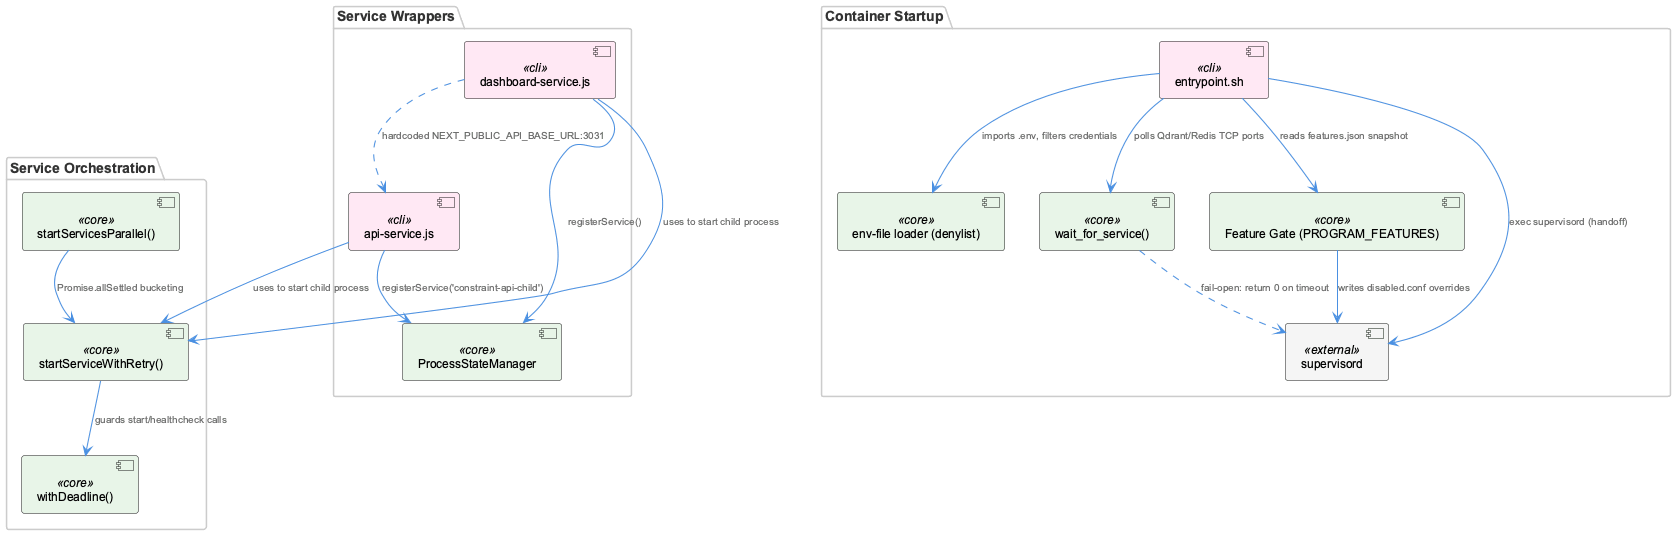

The diagram above was rendered by PlantUML. Its source (embedded in the PNG):
@startuml
!include /Users/Q284340/Agentic/coding/docs/puml/_standard-style.puml

package "Service Orchestration" {
  component "startServiceWithRetry()" as retry <<core>>
  component "withDeadline()" as deadline <<core>>
  component "startServicesParallel()" as parallel <<core>>
}

package "Service Wrappers" {
  component "api-service.js" as apisvc <<cli>>
  component "dashboard-service.js" as dashsvc <<cli>>
  component "ProcessStateManager" as psm <<core>>
}

package "Container Startup" {
  component "entrypoint.sh" as entry <<cli>>
  component "wait_for_service()" as waitsvc <<core>>
  component "Feature Gate (PROGRAM_FEATURES)" as featgate <<core>>
  component "env-file loader (denylist)" as envloader <<core>>
  component "supervisord" as supervisor <<external>>
}

retry --> deadline : "guards start/healthcheck calls"
parallel --> retry : "Promise.allSettled bucketing"

apisvc --> retry : "uses to start child process"
dashsvc --> retry : "uses to start child process"
apisvc --> psm : "registerService('constraint-api-child')"
dashsvc --> psm : "registerService()"
dashsvc ..> apisvc : "hardcoded NEXT_PUBLIC_API_BASE_URL:3031"

entry --> envloader : "imports .env, filters credentials"
entry --> waitsvc : "polls Qdrant/Redis TCP ports"
entry --> featgate : "reads features.json snapshot"
featgate --> supervisor : "writes disabled.conf overrides"
entry --> supervisor : "exec supervisord (handoff)"
waitsvc ..> supervisor : "fail-open: return 0 on timeout"

@enduml